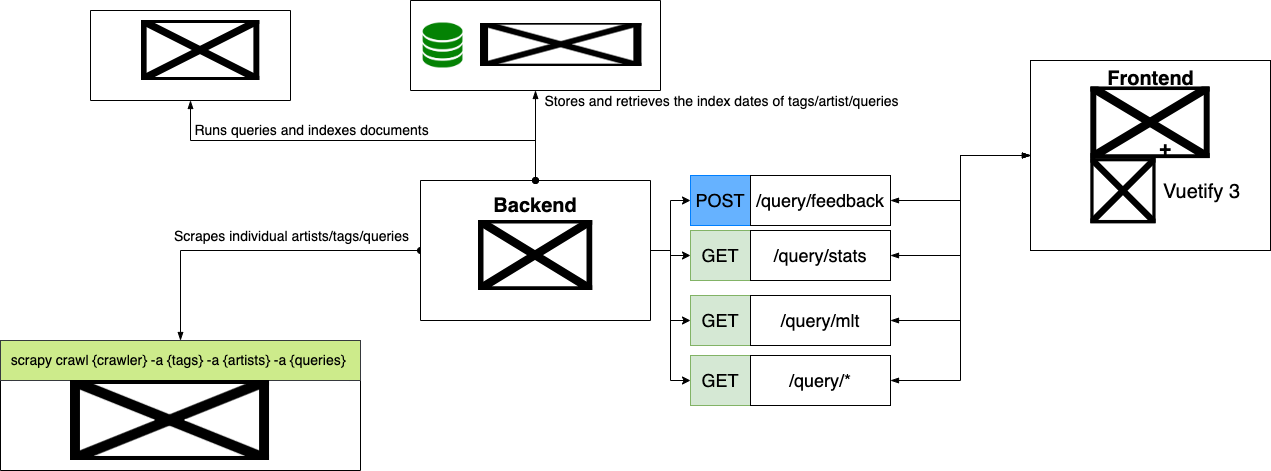

The diagram above was exported from draw.io. Its source (the exported page's mxGraphModel, read from the mxfile embedded in the PNG):
<mxGraphModel dx="4759" dy="828" grid="1" gridSize="10" guides="1" tooltips="1" connect="1" arrows="1" fold="1" page="1" pageScale="1" pageWidth="3300" pageHeight="4681" background="#FFFFFF" math="0" shadow="0">
  <root>
    <mxCell id="0" />
    <mxCell id="1" parent="0" />
    <mxCell id="P6-dmDDXSmgkJnah9t7E-16" value="" style="group" parent="1" vertex="1" connectable="0">
      <mxGeometry x="450" y="235" width="200" height="50" as="geometry" />
    </mxCell>
    <mxCell id="P6-dmDDXSmgkJnah9t7E-17" value="" style="rounded=0;whiteSpace=wrap;html=1;comic=0;" parent="P6-dmDDXSmgkJnah9t7E-16" vertex="1">
      <mxGeometry width="200" height="50" as="geometry" />
    </mxCell>
    <mxCell id="P6-dmDDXSmgkJnah9t7E-18" value="POST" style="rounded=0;whiteSpace=wrap;html=1;comic=0;fillColor=#66B2FF;strokeColor=#007FFF;fontSize=18;" parent="P6-dmDDXSmgkJnah9t7E-16" vertex="1">
      <mxGeometry width="60" height="50" as="geometry" />
    </mxCell>
    <mxCell id="P6-dmDDXSmgkJnah9t7E-19" value="/query/feedback" style="rounded=0;whiteSpace=wrap;html=1;comic=0;fontSize=18;" parent="P6-dmDDXSmgkJnah9t7E-16" vertex="1">
      <mxGeometry x="60" width="140" height="50" as="geometry" />
    </mxCell>
    <mxCell id="P6-dmDDXSmgkJnah9t7E-20" value="" style="group" parent="1" vertex="1" connectable="0">
      <mxGeometry x="450" y="355" width="200" height="50" as="geometry" />
    </mxCell>
    <mxCell id="P6-dmDDXSmgkJnah9t7E-21" value="" style="rounded=0;whiteSpace=wrap;html=1;comic=0;" parent="P6-dmDDXSmgkJnah9t7E-20" vertex="1">
      <mxGeometry width="200" height="50" as="geometry" />
    </mxCell>
    <mxCell id="P6-dmDDXSmgkJnah9t7E-22" value="GET" style="rounded=0;whiteSpace=wrap;html=1;comic=0;fillColor=#d5e8d4;strokeColor=#82b366;fontSize=18;" parent="P6-dmDDXSmgkJnah9t7E-20" vertex="1">
      <mxGeometry width="60" height="50" as="geometry" />
    </mxCell>
    <mxCell id="P6-dmDDXSmgkJnah9t7E-23" value="/query/mlt" style="rounded=0;whiteSpace=wrap;html=1;comic=0;fontSize=18;" parent="P6-dmDDXSmgkJnah9t7E-20" vertex="1">
      <mxGeometry x="60" width="140" height="50" as="geometry" />
    </mxCell>
    <mxCell id="P6-dmDDXSmgkJnah9t7E-24" value="" style="group" parent="1" vertex="1" connectable="0">
      <mxGeometry x="450" y="415" width="200" height="50" as="geometry" />
    </mxCell>
    <mxCell id="P6-dmDDXSmgkJnah9t7E-25" value="" style="rounded=0;whiteSpace=wrap;html=1;comic=0;" parent="P6-dmDDXSmgkJnah9t7E-24" vertex="1">
      <mxGeometry width="200" height="50" as="geometry" />
    </mxCell>
    <mxCell id="P6-dmDDXSmgkJnah9t7E-26" value="GET" style="rounded=0;whiteSpace=wrap;html=1;comic=0;fillColor=#d5e8d4;strokeColor=#82b366;fontSize=18;" parent="P6-dmDDXSmgkJnah9t7E-24" vertex="1">
      <mxGeometry width="60" height="50" as="geometry" />
    </mxCell>
    <mxCell id="P6-dmDDXSmgkJnah9t7E-27" value="/query/*" style="rounded=0;whiteSpace=wrap;html=1;comic=0;fontSize=18;" parent="P6-dmDDXSmgkJnah9t7E-24" vertex="1">
      <mxGeometry x="60" width="140" height="50" as="geometry" />
    </mxCell>
    <mxCell id="P6-dmDDXSmgkJnah9t7E-28" value="" style="edgeStyle=elbowEdgeStyle;elbow=horizontal;endArrow=classic;html=1;rounded=0;fontSize=18;exitX=1;exitY=0.5;exitDx=0;exitDy=0;entryX=0;entryY=0.5;entryDx=0;entryDy=0;" parent="1" source="P6-dmDDXSmgkJnah9t7E-56" target="P6-dmDDXSmgkJnah9t7E-13" edge="1">
      <mxGeometry width="50" height="50" relative="1" as="geometry">
        <mxPoint x="480" y="360" as="sourcePoint" />
        <mxPoint x="590" y="410" as="targetPoint" />
      </mxGeometry>
    </mxCell>
    <mxCell id="P6-dmDDXSmgkJnah9t7E-29" value="" style="edgeStyle=elbowEdgeStyle;elbow=horizontal;endArrow=classic;html=1;rounded=0;fontSize=18;exitX=1;exitY=0.5;exitDx=0;exitDy=0;entryX=0;entryY=0.5;entryDx=0;entryDy=0;" parent="1" source="P6-dmDDXSmgkJnah9t7E-56" target="P6-dmDDXSmgkJnah9t7E-22" edge="1">
      <mxGeometry width="50" height="50" relative="1" as="geometry">
        <mxPoint x="480" y="360" as="sourcePoint" />
        <mxPoint x="590" y="410" as="targetPoint" />
      </mxGeometry>
    </mxCell>
    <mxCell id="P6-dmDDXSmgkJnah9t7E-31" value="" style="edgeStyle=elbowEdgeStyle;elbow=horizontal;endArrow=classic;html=1;rounded=0;fontSize=18;exitX=1;exitY=0.5;exitDx=0;exitDy=0;entryX=0;entryY=0.5;entryDx=0;entryDy=0;" parent="1" source="P6-dmDDXSmgkJnah9t7E-56" target="P6-dmDDXSmgkJnah9t7E-26" edge="1">
      <mxGeometry width="50" height="50" relative="1" as="geometry">
        <mxPoint x="480" y="360" as="sourcePoint" />
        <mxPoint x="590" y="410" as="targetPoint" />
      </mxGeometry>
    </mxCell>
    <mxCell id="P6-dmDDXSmgkJnah9t7E-33" value="" style="edgeStyle=elbowEdgeStyle;elbow=horizontal;endArrow=classic;html=1;rounded=0;fontSize=18;exitX=1;exitY=0.5;exitDx=0;exitDy=0;entryX=0;entryY=0.5;entryDx=0;entryDy=0;" parent="1" source="P6-dmDDXSmgkJnah9t7E-56" target="P6-dmDDXSmgkJnah9t7E-18" edge="1">
      <mxGeometry width="50" height="50" relative="1" as="geometry">
        <mxPoint x="480" y="360" as="sourcePoint" />
        <mxPoint x="590" y="410" as="targetPoint" />
      </mxGeometry>
    </mxCell>
    <mxCell id="P6-dmDDXSmgkJnah9t7E-34" value="&lt;span style=&quot;color: rgba(0 , 0 , 0 , 0) ; font-family: monospace ; font-size: 0px&quot;&gt;%3CmxGraphModel%3E%3Croot%3E%3CmxCell%20id%3D%220%22%2F%3E%3CmxCell%20id%3D%221%22%20parent%3D%220%22%2F%3E%3CmxCell%20id%3D%222%22%20value%3D%22%22%20style%3D%22group%22%20vertex%3D%221%22%20connectable%3D%220%22%20parent%3D%221%22%3E%3CmxGeometry%20x%3D%22237.76999999999998%22%20y%3D%22250%22%20width%3D%22114.46%22%20height%3D%22100%22%20as%3D%22geometry%22%2F%3E%3C%2FmxCell%3E%3CmxCell%20id%3D%223%22%20value%3D%22%22%20style%3D%22shape%3Dimage%3BverticalLabelPosition%3Dbottom%3BlabelBackgroundColor%3Ddefault%3BverticalAlign%3Dtop%3Baspect%3Dfixed%3BimageAspect%3D0%3Bimage%3Dhttps%3A%2F%2Fupload.wikimedia.org%2Fwikipedia%2Fcommons%2Fthumb%2Fd%2Fd9%2FNode.js_logo.svg%2F2560px-Node.js_logo.svg.png%3B%22%20vertex%3D%221%22%20parent%3D%222%22%3E%3CmxGeometry%20y%3D%2230%22%20width%3D%22114.46%22%20height%3D%2270%22%20as%3D%22geometry%22%2F%3E%3C%2FmxCell%3E%3CmxCell%20id%3D%224%22%20value%3D%22Backend%22%20style%3D%22text%3Bhtml%3D1%3BstrokeColor%3Dnone%3BfillColor%3Dnone%3Balign%3Dcenter%3BverticalAlign%3Dmiddle%3BwhiteSpace%3Dwrap%3Brounded%3D0%3Bshadow%3D0%3Bglass%3D0%3Bcomic%3D0%3BfontSize%3D20%3B%22%20vertex%3D%221%22%20parent%3D%222%22%3E%3CmxGeometry%20x%3D%2227.230000000000004%22%20width%3D%2260%22%20height%3D%2230%22%20as%3D%22geometry%22%2F%3E%3C%2FmxCell%3E%3C%2Froot%3E%3C%2FmxGraphModel%3E&lt;/span&gt;&lt;span style=&quot;color: rgba(0 , 0 , 0 , 0) ; font-family: monospace ; font-size: 0px&quot;&gt;%3CmxGraphModel%3E%3Croot%3E%3CmxCell%20id%3D%220%22%2F%3E%3CmxCell%20id%3D%221%22%20parent%3D%220%22%2F%3E%3CmxCell%20id%3D%222%22%20value%3D%22%22%20style%3D%22group%22%20vertex%3D%221%22%20connectable%3D%220%22%20parent%3D%221%22%3E%3CmxGeometry%20x%3D%22237.76999999999998%22%20y%3D%22250%22%20width%3D%22114.46%22%20height%3D%22100%22%20as%3D%22geometry%22%2F%3E%3C%2FmxCell%3E%3CmxCell%20id%3D%223%22%20value%3D%22%22%20style%3D%22shape%3Dimage%3BverticalLabelPosition%3Dbottom%3BlabelBackgroundColor%3Ddefault%3BverticalAlign%3Dtop%3Baspect%3Dfixed%3BimageAspect%3D0%3Bimage%3Dhttps%3A%2F%2Fupload.wikimedia.org%2Fwikipedia%2Fcommons%2Fthumb%2Fd%2Fd9%2FNode.js_logo.svg%2F2560px-Node.js_logo.svg.png%3B%22%20vertex%3D%221%22%20parent%3D%222%22%3E%3CmxGeometry%20y%3D%2230%22%20width%3D%22114.46%22%20height%3D%2270%22%20as%3D%22geometry%22%2F%3E%3C%2FmxCell%3E%3CmxCell%20id%3D%224%22%20value%3D%22Backend%22%20style%3D%22text%3Bhtml%3D1%3BstrokeColor%3Dnone%3BfillColor%3Dnone%3Balign%3Dcenter%3BverticalAlign%3Dmiddle%3BwhiteSpace%3Dwrap%3Brounded%3D0%3Bshadow%3D0%3Bglass%3D0%3Bcomic%3D0%3BfontSize%3D20%3B%22%20vertex%3D%221%22%20parent%3D%222%22%3E%3CmxGeometry%20x%3D%2227.230000000000004%22%20width%3D%2260%22%20height%3D%2230%22%20as%3D%22geometry%22%2F%3E%3C%2FmxCell%3E%3C%2Froot%3E%3C%2FmxGraphModel%3E&lt;/span&gt;" style="rounded=0;whiteSpace=wrap;html=1;" parent="1" vertex="1">
      <mxGeometry x="790" y="120" width="240" height="190" as="geometry" />
    </mxCell>
    <mxCell id="P6-dmDDXSmgkJnah9t7E-36" value="" style="edgeStyle=elbowEdgeStyle;elbow=horizontal;endArrow=blockThin;html=1;rounded=0;fontSize=18;startArrow=blockThin;startFill=1;endFill=1;exitX=1;exitY=0.5;exitDx=0;exitDy=0;entryX=0;entryY=0.5;entryDx=0;entryDy=0;" parent="1" source="P6-dmDDXSmgkJnah9t7E-14" target="P6-dmDDXSmgkJnah9t7E-34" edge="1">
      <mxGeometry width="50" height="50" relative="1" as="geometry">
        <mxPoint x="720" y="270" as="sourcePoint" />
        <mxPoint x="770" y="220" as="targetPoint" />
      </mxGeometry>
    </mxCell>
    <mxCell id="P6-dmDDXSmgkJnah9t7E-37" value="" style="edgeStyle=elbowEdgeStyle;elbow=horizontal;endArrow=blockThin;html=1;rounded=0;fontSize=18;startArrow=blockThin;startFill=1;endFill=1;exitX=1;exitY=0.5;exitDx=0;exitDy=0;entryX=0;entryY=0.5;entryDx=0;entryDy=0;" parent="1" source="P6-dmDDXSmgkJnah9t7E-23" target="P6-dmDDXSmgkJnah9t7E-34" edge="1">
      <mxGeometry width="50" height="50" relative="1" as="geometry">
        <mxPoint x="730" y="275" as="sourcePoint" />
        <mxPoint x="850" y="360" as="targetPoint" />
      </mxGeometry>
    </mxCell>
    <mxCell id="P6-dmDDXSmgkJnah9t7E-38" value="" style="edgeStyle=elbowEdgeStyle;elbow=horizontal;endArrow=blockThin;html=1;rounded=0;fontSize=18;startArrow=blockThin;startFill=1;endFill=1;exitX=1;exitY=0.5;exitDx=0;exitDy=0;entryX=0;entryY=0.5;entryDx=0;entryDy=0;" parent="1" source="P6-dmDDXSmgkJnah9t7E-27" target="P6-dmDDXSmgkJnah9t7E-34" edge="1">
      <mxGeometry width="50" height="50" relative="1" as="geometry">
        <mxPoint x="740" y="285" as="sourcePoint" />
        <mxPoint x="860" y="370" as="targetPoint" />
      </mxGeometry>
    </mxCell>
    <mxCell id="P6-dmDDXSmgkJnah9t7E-39" value="" style="edgeStyle=elbowEdgeStyle;elbow=horizontal;endArrow=blockThin;html=1;rounded=0;fontSize=18;startArrow=blockThin;startFill=1;endFill=1;exitX=1;exitY=0.5;exitDx=0;exitDy=0;entryX=0;entryY=0.5;entryDx=0;entryDy=0;" parent="1" source="P6-dmDDXSmgkJnah9t7E-19" target="P6-dmDDXSmgkJnah9t7E-34" edge="1">
      <mxGeometry width="50" height="50" relative="1" as="geometry">
        <mxPoint x="750" y="295" as="sourcePoint" />
        <mxPoint x="870" y="380" as="targetPoint" />
      </mxGeometry>
    </mxCell>
    <mxCell id="P6-dmDDXSmgkJnah9t7E-47" value="" style="swimlane;startSize=0;comic=0;fontSize=18;noLabel=0;collapsible=0;rounded=0;swimlaneLine=1;shadow=0;glass=0;gradientColor=none;swimlaneFillColor=#FFFFFF;" parent="1" vertex="1">
      <mxGeometry x="-240" y="400" width="360" height="130" as="geometry" />
    </mxCell>
    <mxCell id="P6-dmDDXSmgkJnah9t7E-48" value="" style="group;strokeWidth=1;fontSize=18;fillColor=#cdeb8b;strokeColor=#36393d;gradientColor=none;perimeterSpacing=0;rounded=1;arcSize=29;" parent="P6-dmDDXSmgkJnah9t7E-47" vertex="1" connectable="0">
      <mxGeometry width="360" height="40" as="geometry" />
    </mxCell>
    <mxCell id="P6-dmDDXSmgkJnah9t7E-49" value="scrapy crawl {crawler} -a {tags} -a {artists} -a {queries}&amp;nbsp;" style="rounded=0;whiteSpace=wrap;html=1;comic=0;fontSize=14;fillColor=#cdeb8b;strokeColor=#36393d;" parent="P6-dmDDXSmgkJnah9t7E-48" vertex="1">
      <mxGeometry width="359.99999999999983" height="40" as="geometry" />
    </mxCell>
    <mxCell id="P6-dmDDXSmgkJnah9t7E-44" value="" style="shape=image;verticalLabelPosition=bottom;labelBackgroundColor=default;verticalAlign=top;aspect=fixed;imageAspect=0;image=https://www.cryt.ie/wp-content/uploads/2020/03/scrapy-1024x411.png;" parent="P6-dmDDXSmgkJnah9t7E-47" vertex="1">
      <mxGeometry x="70" y="40" width="199.03" height="80" as="geometry" />
    </mxCell>
    <mxCell id="P6-dmDDXSmgkJnah9t7E-54" value="" style="edgeStyle=orthogonalEdgeStyle;elbow=vertical;endArrow=blockThin;html=1;rounded=0;fontSize=18;startArrow=oval;startFill=1;endFill=1;exitX=0;exitY=0.5;exitDx=0;exitDy=0;entryX=0.5;entryY=0;entryDx=0;entryDy=0;" parent="1" source="P6-dmDDXSmgkJnah9t7E-56" target="P6-dmDDXSmgkJnah9t7E-49" edge="1">
      <mxGeometry width="50" height="50" relative="1" as="geometry">
        <mxPoint x="320" y="520" as="sourcePoint" />
        <mxPoint x="850" y="360" as="targetPoint" />
      </mxGeometry>
    </mxCell>
    <mxCell id="P6-dmDDXSmgkJnah9t7E-55" value="Scrapes individual artists/tags/queries" style="edgeLabel;html=1;align=center;verticalAlign=middle;resizable=0;points=[];fontSize=14;" parent="P6-dmDDXSmgkJnah9t7E-54" vertex="1" connectable="0">
      <mxGeometry x="-0.9081" relative="1" as="geometry">
        <mxPoint x="-115" y="-15" as="offset" />
      </mxGeometry>
    </mxCell>
    <mxCell id="P6-dmDDXSmgkJnah9t7E-56" value="" style="swimlane;startSize=0;rounded=1;shadow=0;glass=0;comic=0;fontSize=14;strokeColor=default;strokeWidth=1;fillColor=none;gradientColor=none;deletable=1;collapsible=0;swimlaneFillColor=#FFFFFF;" parent="1" vertex="1">
      <mxGeometry x="180" y="240" width="230" height="140" as="geometry" />
    </mxCell>
    <mxCell id="P6-dmDDXSmgkJnah9t7E-82" value="" style="group" parent="P6-dmDDXSmgkJnah9t7E-56" vertex="1" connectable="0">
      <mxGeometry x="57.769999999999996" y="10" width="114.46" height="100" as="geometry" />
    </mxCell>
    <mxCell id="P6-dmDDXSmgkJnah9t7E-57" value="" style="shape=image;verticalLabelPosition=bottom;labelBackgroundColor=default;verticalAlign=top;aspect=fixed;imageAspect=0;image=https://upload.wikimedia.org/wikipedia/commons/thumb/d/d9/Node.js_logo.svg/2560px-Node.js_logo.svg.png;" parent="P6-dmDDXSmgkJnah9t7E-82" vertex="1">
      <mxGeometry y="30" width="114.46" height="70" as="geometry" />
    </mxCell>
    <mxCell id="P6-dmDDXSmgkJnah9t7E-58" value="Backend" style="text;html=1;strokeColor=none;fillColor=none;align=center;verticalAlign=middle;whiteSpace=wrap;rounded=0;shadow=0;glass=0;comic=0;fontSize=20;fontStyle=1" parent="P6-dmDDXSmgkJnah9t7E-82" vertex="1">
      <mxGeometry x="27.230000000000004" width="60" height="30" as="geometry" />
    </mxCell>
    <mxCell id="P6-dmDDXSmgkJnah9t7E-59" value="" style="swimlane;startSize=0;rounded=1;shadow=0;glass=0;comic=0;fontSize=14;strokeColor=default;strokeWidth=1;fillColor=none;gradientColor=none;deletable=1;collapsible=0;swimlaneFillColor=#FFFFFF;" parent="1" vertex="1">
      <mxGeometry x="-150" y="70" width="200" height="90" as="geometry" />
    </mxCell>
    <mxCell id="P6-dmDDXSmgkJnah9t7E-62" value="" style="shape=image;verticalLabelPosition=bottom;labelBackgroundColor=default;verticalAlign=top;aspect=fixed;imageAspect=0;image=https://solr.apache.org/theme/images/identity/Solr_Logo_on_white.png;" parent="P6-dmDDXSmgkJnah9t7E-59" vertex="1">
      <mxGeometry x="50.69" y="10" width="118.63" height="60" as="geometry" />
    </mxCell>
    <mxCell id="P6-dmDDXSmgkJnah9t7E-67" value="" style="swimlane;startSize=0;rounded=1;shadow=0;glass=0;comic=0;fontSize=14;strokeColor=default;strokeWidth=1;fillColor=none;gradientColor=none;deletable=1;collapsible=0;swimlaneFillColor=#FFFFFF;" parent="1" vertex="1">
      <mxGeometry x="170" y="60" width="250" height="90" as="geometry" />
    </mxCell>
    <mxCell id="P6-dmDDXSmgkJnah9t7E-69" value="" style="shape=image;verticalLabelPosition=bottom;labelBackgroundColor=default;verticalAlign=top;aspect=fixed;imageAspect=0;image=https://upload.wikimedia.org/wikipedia/commons/thumb/9/93/MongoDB_Logo.svg/2560px-MongoDB_Logo.svg.png;" parent="P6-dmDDXSmgkJnah9t7E-67" vertex="1">
      <mxGeometry x="70" y="22.499999999999996" width="161.43" height="43.47" as="geometry" />
    </mxCell>
    <mxCell id="P6-dmDDXSmgkJnah9t7E-71" value="" style="shape=image;verticalLabelPosition=bottom;labelBackgroundColor=default;verticalAlign=top;aspect=fixed;imageAspect=0;image=data:image/png,(base64 omitted: 6240 chars);" parent="P6-dmDDXSmgkJnah9t7E-67" vertex="1">
      <mxGeometry x="10" y="22.5" width="45" height="45" as="geometry" />
    </mxCell>
    <mxCell id="P6-dmDDXSmgkJnah9t7E-72" value="" style="edgeStyle=orthogonalEdgeStyle;elbow=vertical;endArrow=blockThin;html=1;rounded=0;fontSize=18;startArrow=oval;startFill=1;endFill=1;exitX=0.5;exitY=0;exitDx=0;exitDy=0;entryX=0.5;entryY=1;entryDx=0;entryDy=0;" parent="1" source="P6-dmDDXSmgkJnah9t7E-56" target="P6-dmDDXSmgkJnah9t7E-67" edge="1">
      <mxGeometry width="50" height="50" relative="1" as="geometry">
        <mxPoint x="140" y="365" as="sourcePoint" />
        <mxPoint x="-80" y="500" as="targetPoint" />
      </mxGeometry>
    </mxCell>
    <mxCell id="P6-dmDDXSmgkJnah9t7E-73" value="Stores and retrieves the index dates of tags/artist/queries" style="edgeLabel;html=1;align=center;verticalAlign=middle;resizable=0;points=[];fontSize=14;" parent="P6-dmDDXSmgkJnah9t7E-72" vertex="1" connectable="0">
      <mxGeometry x="-0.9081" relative="1" as="geometry">
        <mxPoint x="185" y="-76" as="offset" />
      </mxGeometry>
    </mxCell>
    <mxCell id="P6-dmDDXSmgkJnah9t7E-74" value="" style="edgeStyle=orthogonalEdgeStyle;elbow=vertical;endArrow=blockThin;html=1;rounded=0;fontSize=18;startArrow=oval;startFill=1;endFill=1;exitX=0.5;exitY=0;exitDx=0;exitDy=0;entryX=0.5;entryY=1;entryDx=0;entryDy=0;" parent="1" source="P6-dmDDXSmgkJnah9t7E-56" target="P6-dmDDXSmgkJnah9t7E-59" edge="1">
      <mxGeometry width="50" height="50" relative="1" as="geometry">
        <mxPoint x="305" y="250" as="sourcePoint" />
        <mxPoint x="635" y="150" as="targetPoint" />
      </mxGeometry>
    </mxCell>
    <mxCell id="P6-dmDDXSmgkJnah9t7E-75" value="Runs queries and indexes documents" style="edgeLabel;html=1;align=center;verticalAlign=middle;resizable=0;points=[];fontSize=14;" parent="P6-dmDDXSmgkJnah9t7E-74" vertex="1" connectable="0">
      <mxGeometry x="-0.9081" relative="1" as="geometry">
        <mxPoint x="-225" y="-31" as="offset" />
      </mxGeometry>
    </mxCell>
    <mxCell id="2" value="" style="group" vertex="1" connectable="0" parent="1">
      <mxGeometry x="790" y="120" width="240" height="200" as="geometry" />
    </mxCell>
    <mxCell id="4" value="Frontend" style="text;html=1;strokeColor=none;fillColor=none;align=center;verticalAlign=middle;whiteSpace=wrap;rounded=0;shadow=0;glass=0;comic=0;fontSize=20;fontStyle=1" vertex="1" parent="2">
      <mxGeometry x="68.57000000000001" width="102.85714285714285" height="36.774193548387096" as="geometry" />
    </mxCell>
    <mxCell id="5" value="" style="shape=image;verticalLabelPosition=bottom;labelBackgroundColor=#ffffff;verticalAlign=top;aspect=fixed;imageAspect=0;image=https://www.positivethinking.tech/wp-content/uploads/2021/01/Logo-Vuejs.png;" vertex="1" parent="2">
      <mxGeometry x="60.32" y="26.450000000000003" width="119.36" height="71.61" as="geometry" />
    </mxCell>
    <mxCell id="7" value="" style="shape=image;verticalLabelPosition=bottom;labelBackgroundColor=#ffffff;verticalAlign=top;aspect=fixed;imageAspect=0;image=https://cdn.vuetifyjs.com/images/logos/vuetify-logo-300.png;" vertex="1" parent="2">
      <mxGeometry x="60.32" y="98.06" width="65.28" height="65.16" as="geometry" />
    </mxCell>
    <mxCell id="10" value="+" style="text;html=1;strokeColor=none;fillColor=none;align=center;verticalAlign=middle;whiteSpace=wrap;rounded=0;shadow=0;glass=0;comic=0;fontSize=20;fontStyle=1" vertex="1" parent="2">
      <mxGeometry x="120" y="70" width="30" height="36.77" as="geometry" />
    </mxCell>
    <mxCell id="11" value="Vuetify 3" style="text;html=1;strokeColor=none;fillColor=none;align=center;verticalAlign=middle;whiteSpace=wrap;rounded=0;shadow=0;glass=0;comic=0;fontSize=20;fontStyle=0" vertex="1" parent="2">
      <mxGeometry x="120" y="112.25" width="102.85714285714285" height="36.774193548387096" as="geometry" />
    </mxCell>
    <mxCell id="9" value="" style="group" vertex="1" connectable="0" parent="1">
      <mxGeometry x="450" y="290" width="200" height="50" as="geometry" />
    </mxCell>
    <mxCell id="P6-dmDDXSmgkJnah9t7E-13" value="GET" style="rounded=0;whiteSpace=wrap;html=1;comic=0;fillColor=#d5e8d4;strokeColor=#82b366;fontSize=18;" parent="9" vertex="1">
      <mxGeometry width="60" height="50" as="geometry" />
    </mxCell>
    <mxCell id="P6-dmDDXSmgkJnah9t7E-14" value="/query/stats" style="rounded=0;whiteSpace=wrap;html=1;comic=0;fontSize=18;" parent="9" vertex="1">
      <mxGeometry x="60" width="140" height="50" as="geometry" />
    </mxCell>
  </root>
</mxGraphModel>